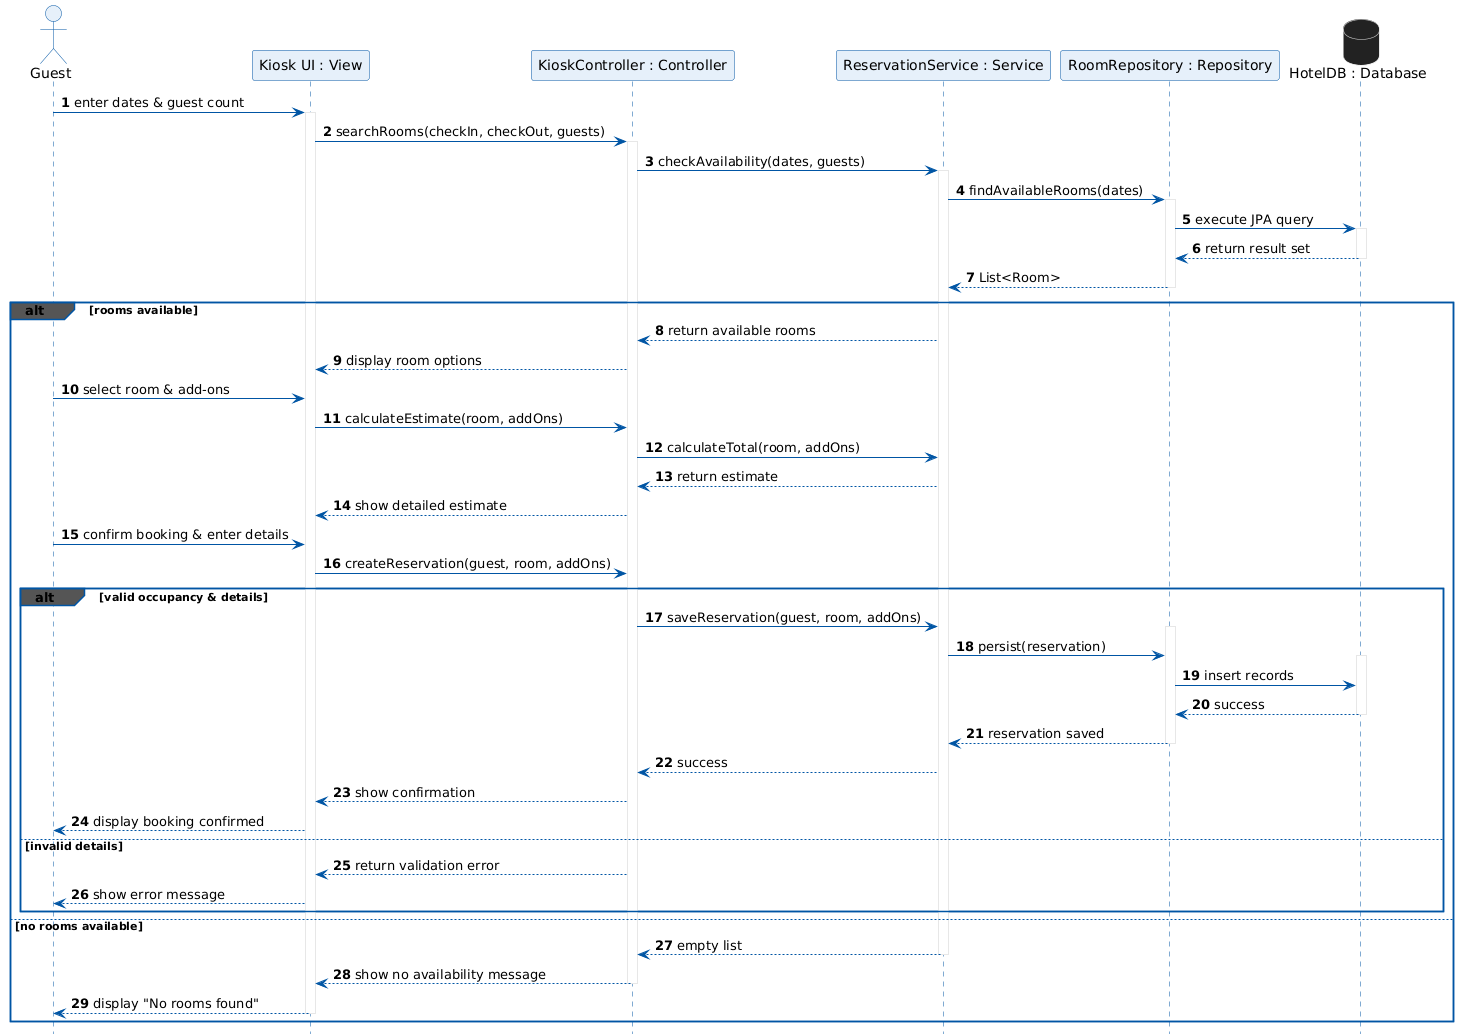

The diagram above was rendered by PlantUML. Its source (embedded in the PNG):
@startuml
' Hides the duplicate participant boxes at the bottom
hide footbox

' Corporate styling: Blue, White, and Black
skinparam backgroundColor #FFFFFF
skinparam defaultFontColor #000000
skinparam sequence {
    ArrowColor #0055A4
    ArrowFontColor #000000
    LifeLineBorderColor #0055A4
    LifeLineBackgroundColor #FFFFFF
    
    ParticipantBorderColor #0055A4
    ParticipantBackgroundColor #E6F0FA
    ParticipantFontColor #000000
    
    DatabaseBackgroundColor #E6F0FA
    DatabaseBorderColor #0055A4
    DatabaseFontColor #000000
    
    ActorBorderColor #0055A4
    ActorBackgroundColor #E6F0FA
    ActorFontColor #000000
    
    GroupBorderColor #0055A4
    GroupHeaderFontColor #000000
}

autonumber

actor Guest

participant "Kiosk UI : View" as UI
participant "KioskController : Controller" as Controller
participant "ReservationService : Service" as Service
participant "RoomRepository : Repository" as Repo
database "HotelDB : Database" as DB

Guest -> UI : enter dates & guest count
activate UI

UI -> Controller : searchRooms(checkIn, checkOut, guests)
activate Controller

Controller -> Service : checkAvailability(dates, guests)
activate Service

Service -> Repo : findAvailableRooms(dates)
activate Repo

Repo -> DB : execute JPA query
activate DB
DB --> Repo : return result set
deactivate DB

Repo --> Service : List<Room>
deactivate Repo

alt rooms available
    Service --> Controller : return available rooms
    
    Controller --> UI : display room options
    
    Guest -> UI : select room & add-ons
    
    UI -> Controller : calculateEstimate(room, addOns)
    Controller -> Service : calculateTotal(room, addOns)
    Service --> Controller : return estimate
    Controller --> UI : show detailed estimate
    
    Guest -> UI : confirm booking & enter details
    
    UI -> Controller : createReservation(guest, room, addOns)
    
    alt valid occupancy & details
        Controller -> Service : saveReservation(guest, room, addOns)
        activate Repo
        Service -> Repo : persist(reservation)
        
        activate DB
        Repo -> DB : insert records
        DB --> Repo : success
        deactivate DB
        
        Repo --> Service : reservation saved
        deactivate Repo
        
        Service --> Controller : success
        
        Controller --> UI : show confirmation
        UI --> Guest : display booking confirmed
        
    else invalid details
        Controller --> UI : return validation error
        UI --> Guest : show error message
    end
    
else no rooms available
    Service --> Controller : empty list
    deactivate Service
    
    Controller --> UI : show no availability message
    deactivate Controller
    
    UI --> Guest : display "No rooms found"
    deactivate UI
end
@enduml